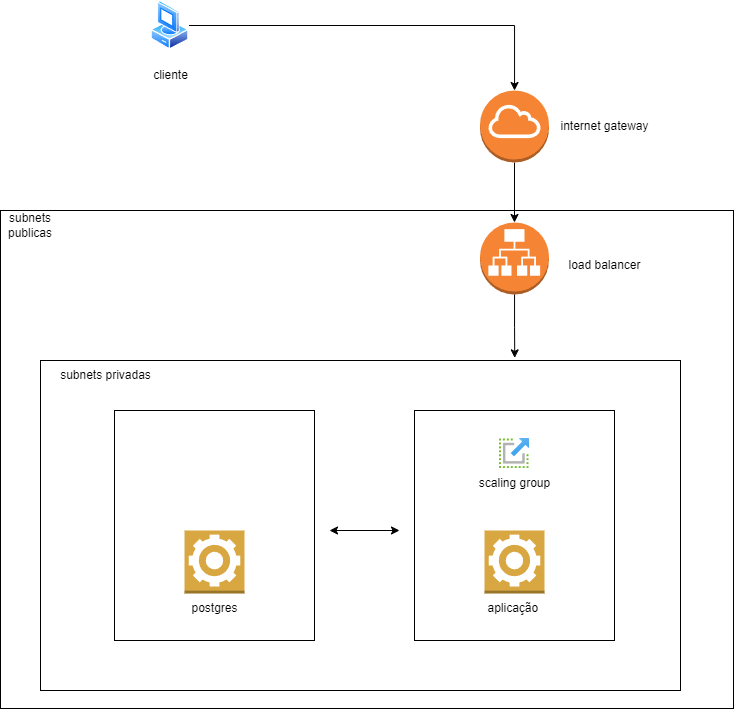

The diagram above was exported from draw.io. Its source (the exported page's mxGraphModel, read from the mxfile embedded in the PNG):
<mxGraphModel dx="1509" dy="821" grid="1" gridSize="10" guides="1" tooltips="1" connect="1" arrows="1" fold="1" page="1" pageScale="1" pageWidth="827" pageHeight="1169" math="0" shadow="0">
  <root>
    <mxCell id="0" />
    <mxCell id="1" parent="0" />
    <mxCell id="xeDsa5QiiTQYmW3EB-v0-29" value="" style="rounded=0;whiteSpace=wrap;html=1;" vertex="1" parent="1">
      <mxGeometry x="60" y="240" width="733" height="498" as="geometry" />
    </mxCell>
    <mxCell id="xeDsa5QiiTQYmW3EB-v0-32" style="edgeStyle=orthogonalEdgeStyle;rounded=0;orthogonalLoop=1;jettySize=auto;html=1;" edge="1" parent="1" source="xeDsa5QiiTQYmW3EB-v0-16" target="xeDsa5QiiTQYmW3EB-v0-27">
      <mxGeometry relative="1" as="geometry" />
    </mxCell>
    <mxCell id="xeDsa5QiiTQYmW3EB-v0-16" value="" style="outlineConnect=0;dashed=0;verticalLabelPosition=bottom;verticalAlign=top;align=center;html=1;shape=mxgraph.aws3.internet_gateway;fillColor=#F58534;gradientColor=none;" vertex="1" parent="1">
      <mxGeometry x="539.5" y="120" width="69" height="72" as="geometry" />
    </mxCell>
    <mxCell id="xeDsa5QiiTQYmW3EB-v0-17" value="internet gateway" style="text;html=1;align=center;verticalAlign=middle;resizable=0;points=[];autosize=1;strokeColor=none;fillColor=none;" vertex="1" parent="1">
      <mxGeometry x="608.5" y="141" width="110" height="30" as="geometry" />
    </mxCell>
    <mxCell id="xeDsa5QiiTQYmW3EB-v0-21" value="" style="image;aspect=fixed;perimeter=ellipsePerimeter;html=1;align=center;shadow=0;dashed=0;spacingTop=3;image=img/lib/active_directory/vista_client.svg;" vertex="1" parent="1">
      <mxGeometry x="210.5" y="30" width="38" height="50" as="geometry" />
    </mxCell>
    <mxCell id="xeDsa5QiiTQYmW3EB-v0-22" value="cliente" style="text;html=1;align=center;verticalAlign=middle;resizable=0;points=[];autosize=1;strokeColor=none;fillColor=none;" vertex="1" parent="1">
      <mxGeometry x="199.5" y="90" width="60" height="30" as="geometry" />
    </mxCell>
    <mxCell id="xeDsa5QiiTQYmW3EB-v0-23" style="edgeStyle=orthogonalEdgeStyle;rounded=0;orthogonalLoop=1;jettySize=auto;html=1;exitX=1;exitY=0.5;exitDx=0;exitDy=0;" edge="1" parent="1" source="xeDsa5QiiTQYmW3EB-v0-21" target="xeDsa5QiiTQYmW3EB-v0-16">
      <mxGeometry relative="1" as="geometry">
        <Array as="points">
          <mxPoint x="574" y="55" />
        </Array>
      </mxGeometry>
    </mxCell>
    <mxCell id="xeDsa5QiiTQYmW3EB-v0-19" value="" style="rounded=0;whiteSpace=wrap;html=1;" vertex="1" parent="1">
      <mxGeometry x="100" y="390" width="640" height="330" as="geometry" />
    </mxCell>
    <mxCell id="xeDsa5QiiTQYmW3EB-v0-7" value="" style="rounded=0;whiteSpace=wrap;html=1;" vertex="1" parent="1">
      <mxGeometry x="474" y="440" width="200" height="230" as="geometry" />
    </mxCell>
    <mxCell id="xeDsa5QiiTQYmW3EB-v0-4" value="" style="image;aspect=fixed;html=1;points=[];align=center;fontSize=12;image=img/lib/azure2/general/Scale.svg;" vertex="1" parent="1">
      <mxGeometry x="559" y="468" width="30" height="30" as="geometry" />
    </mxCell>
    <mxCell id="xeDsa5QiiTQYmW3EB-v0-6" value="scaling group" style="text;html=1;align=center;verticalAlign=middle;resizable=0;points=[];autosize=1;strokeColor=none;fillColor=none;" vertex="1" parent="1">
      <mxGeometry x="529" y="498" width="90" height="30" as="geometry" />
    </mxCell>
    <mxCell id="xeDsa5QiiTQYmW3EB-v0-2" value="" style="outlineConnect=0;dashed=0;verticalLabelPosition=bottom;verticalAlign=top;align=center;html=1;shape=mxgraph.aws3.worker;fillColor=#D9A741;gradientColor=none;" vertex="1" parent="1">
      <mxGeometry x="544" y="560" width="60" height="63" as="geometry" />
    </mxCell>
    <mxCell id="xeDsa5QiiTQYmW3EB-v0-3" value="aplicação&amp;nbsp;" style="text;html=1;align=center;verticalAlign=middle;resizable=0;points=[];autosize=1;strokeColor=none;fillColor=none;" vertex="1" parent="1">
      <mxGeometry x="534" y="623" width="80" height="30" as="geometry" />
    </mxCell>
    <mxCell id="xeDsa5QiiTQYmW3EB-v0-9" value="" style="rounded=0;whiteSpace=wrap;html=1;" vertex="1" parent="1">
      <mxGeometry x="174" y="440" width="200" height="230" as="geometry" />
    </mxCell>
    <mxCell id="xeDsa5QiiTQYmW3EB-v0-12" value="" style="outlineConnect=0;dashed=0;verticalLabelPosition=bottom;verticalAlign=top;align=center;html=1;shape=mxgraph.aws3.worker;fillColor=#D9A741;gradientColor=none;" vertex="1" parent="1">
      <mxGeometry x="244" y="560" width="60" height="63" as="geometry" />
    </mxCell>
    <mxCell id="xeDsa5QiiTQYmW3EB-v0-13" value="postgres" style="text;html=1;align=center;verticalAlign=middle;resizable=0;points=[];autosize=1;strokeColor=none;fillColor=none;" vertex="1" parent="1">
      <mxGeometry x="239" y="623" width="70" height="30" as="geometry" />
    </mxCell>
    <mxCell id="xeDsa5QiiTQYmW3EB-v0-15" value="" style="endArrow=classic;startArrow=classic;html=1;rounded=0;" edge="1" parent="1">
      <mxGeometry width="50" height="50" relative="1" as="geometry">
        <mxPoint x="389" y="560" as="sourcePoint" />
        <mxPoint x="459" y="560" as="targetPoint" />
      </mxGeometry>
    </mxCell>
    <mxCell id="xeDsa5QiiTQYmW3EB-v0-20" value="subnets privadas" style="text;html=1;align=center;verticalAlign=middle;resizable=0;points=[];autosize=1;strokeColor=none;fillColor=none;" vertex="1" parent="1">
      <mxGeometry x="110" y="390" width="110" height="30" as="geometry" />
    </mxCell>
    <mxCell id="xeDsa5QiiTQYmW3EB-v0-27" value="" style="outlineConnect=0;dashed=0;verticalLabelPosition=bottom;verticalAlign=top;align=center;html=1;shape=mxgraph.aws3.application_load_balancer;fillColor=#F58534;gradientColor=none;" vertex="1" parent="1">
      <mxGeometry x="539.5" y="252" width="69" height="72" as="geometry" />
    </mxCell>
    <mxCell id="xeDsa5QiiTQYmW3EB-v0-28" value="load balancer" style="text;html=1;align=center;verticalAlign=middle;resizable=0;points=[];autosize=1;strokeColor=none;fillColor=none;" vertex="1" parent="1">
      <mxGeometry x="614" y="280" width="100" height="30" as="geometry" />
    </mxCell>
    <mxCell id="xeDsa5QiiTQYmW3EB-v0-33" value="subnets publicas" style="text;html=1;strokeColor=none;fillColor=none;align=center;verticalAlign=middle;whiteSpace=wrap;rounded=0;" vertex="1" parent="1">
      <mxGeometry x="60" y="240" width="60" height="30" as="geometry" />
    </mxCell>
    <mxCell id="xeDsa5QiiTQYmW3EB-v0-36" style="edgeStyle=orthogonalEdgeStyle;rounded=0;orthogonalLoop=1;jettySize=auto;html=1;entryX=0.741;entryY=-0.008;entryDx=0;entryDy=0;entryPerimeter=0;" edge="1" parent="1" source="xeDsa5QiiTQYmW3EB-v0-27" target="xeDsa5QiiTQYmW3EB-v0-19">
      <mxGeometry relative="1" as="geometry" />
    </mxCell>
  </root>
</mxGraphModel>